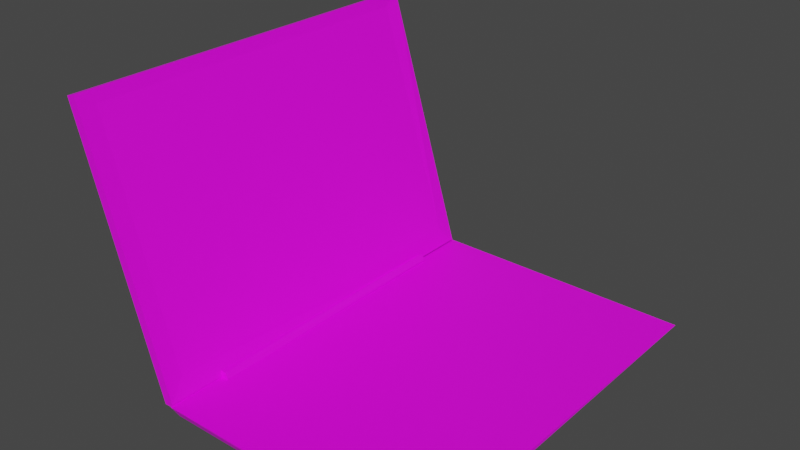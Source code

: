 # Source: laptop.blend  (saved by Blender 2.83.18; exported with 4.5.12 LTS)
import bpy
from mathutils import Matrix  # noqa: F401  (used for matrix-valued properties, if any)

bpy.ops.wm.read_factory_settings(use_empty=True)
scene = bpy.context.scene
scene.name = 'Scene'

# ---- collections
col_collection = bpy.data.collections.new('Collection'); scene.collection.children.link(col_collection)

# ---- images (referenced by path relative to the original .blend; pixels are not part of the script)
import os
ASSET_DIR = os.environ.get("B2B_ASSET_DIR", "")  # directory of the original .blend (textures are referenced by path, not embedded)
HERE = os.path.dirname(os.path.abspath(__file__))  # packed textures are extracted next to this script under _unpacked/

def load_image(name, relpath, width, height, colorspace="sRGB"):
    """Load a texture the original file referenced (path relative to the .blend, or extracted next to this script)."""
    p = next((c for c in (os.path.join(HERE, relpath), os.path.join(ASSET_DIR, relpath)) if relpath and os.path.exists(c)), "")
    if p:
        img = bpy.data.images.load(p, check_existing=True)
        img.name = name
    else:  # same state as the original file: an image datablock whose file is absent (Cycles renders it pink)
        img = bpy.data.images.new(name, width, height)
        img.source = "FILE"
        img.filepath = "//" + (relpath or name)
    img.colorspace_settings.name = colorspace
    return img
img_material_001_base_color = load_image('Material.001 Base Color', 'laptop_texture.png', 1024, 1024, 'sRGB')

# ---- materials (node trees are filled in below, after node groups)
mat_material_001 = bpy.data.materials.new('Material.001')
mat_material_001.use_transparent_shadow = False

# ---- material node trees
mat_material_001.use_nodes = True; mat_material_001.node_tree.nodes.clear()
_N = mat_material_001.node_tree.nodes; _L = mat_material_001.node_tree.links
n0 = _N.new('ShaderNodeBsdfPrincipled'); n0.name = 'Principled BSDF'; n0.location = (10, 300)
n0.distribution = 'GGX'
n0.subsurface_method = 'BURLEY'
n0.inputs[3].default_value = 1.45
n0.inputs[27].default_value = (0.0, 0.0, 0.0, 1.0)
n0.inputs[28].default_value = 1.0
n1 = _N.new('ShaderNodeOutputMaterial'); n1.name = 'Material Output'; n1.location = (300, 300)
n2 = _N.new('ShaderNodeTexImage'); n2.name = 'Image Texture'; n2.location = (-280, 275)
n2.image = img_material_001_base_color
_L.new(n0.outputs[0], n1.inputs[0])
_L.new(n2.outputs[0], n0.inputs[0])
n1.is_active_output = True

# ---- world
world_world = bpy.data.worlds.new('World'); scene.world = world_world
world_world.use_nodes = True; world_world.node_tree.nodes.clear()
_N = world_world.node_tree.nodes; _L = world_world.node_tree.links
n0 = _N.new('ShaderNodeOutputWorld'); n0.name = 'World Output'; n0.location = (300, 300)
n1 = _N.new('ShaderNodeBackground'); n1.name = 'Background'; n1.location = (10, 300)
n1.inputs[0].default_value = (0.05088, 0.05088, 0.05088, 1.0)
_L.new(n1.outputs[0], n0.inputs[0])
n0.is_active_output = True
world_world.color = (0.05088, 0.05088, 0.05088)
world_world.use_sun_shadow = False
world_world.sun_shadow_jitter_overblur = 0.0

# ---- meshes
me_cube_003 = bpy.data.meshes.new('Cube.003')
me_cube_003.from_pydata([(-3.135, 0.06755, -3.16), (-3.135, 0.06755, 3.279), (-3.112, 0.06028, -3.16), (-3.112, 0.06028, 3.279), (-3.087, 0.05779, -3.16), (-3.087, 0.05779, 3.279), (-3.157, 0.07934, 3.279), (-3.157, 0.07934, -3.16), (-3.177, 0.09518, 3.279), (-3.177, 0.09518, -3.16), (-3.192, 0.1145, 3.279), (-3.192, 0.1145, -3.16), (-3.204, 0.1365, 3.279), (-3.204, 0.1365, -3.16), (-3.211, 0.1603, 3.279), (-3.211, 0.1603, -3.16), (-3.214, 0.1851, 3.279), (-3.214, 0.1851, -3.16), (-3.211, 0.2099, 3.279), (-3.211, 0.2099, -3.16), (-3.204, 0.2337, 3.279), (-3.204, 0.2337, -3.16), (-3.192, 0.2557, 3.279), (-3.192, 0.2557, -3.16), (-3.176, 0.2749, 3.279), (-3.176, 0.2749, -3.16), (-3.157, 0.2907, 3.279), (-3.157, 0.2907, -3.16), (-3.135, 0.3024, 3.279), (-3.135, 0.3024, -3.16), (-3.111, 0.3095, 3.279), (-3.111, 0.3095, -3.16), (-3.086, 0.3119, 3.279), (-3.086, 0.3119, -3.16), (-3.061, 0.3094, 3.279), (-3.061, 0.3094, -3.16), (-3.038, 0.3022, 3.279), (-3.038, 0.3022, -3.16), (-3.016, 0.2904, 3.279), (-3.016, 0.2904, -3.16), (-2.996, 0.2745, 3.279), (-2.996, 0.2745, -3.16), (-2.981, 0.2552, 3.279), (-2.981, 0.2552, -3.16), (-2.969, 0.2333, 3.279), (-2.969, 0.2333, -3.16), (-2.962, 0.2094, 3.279), (-2.962, 0.2094, -3.16), (-2.959, 0.1846, 3.279), (-2.959, 0.1846, -3.16), (-2.962, 0.1598, 3.279), (-2.962, 0.1598, -3.16), (-2.969, 0.136, 3.279), (-2.969, 0.136, -3.16), (-2.981, 0.1141, 3.279), (-2.981, 0.1141, -3.16), (-2.997, 0.09483, 3.279), (-2.997, 0.09483, -3.16), (-3.016, 0.07906, 3.279), (-3.016, 0.07906, -3.16), (-3.038, 0.06736, 3.279), (-3.038, 0.06736, -3.16), (-3.062, 0.06018, 3.279), (-3.062, 0.06018, -3.16), (-3.106, 0.06036, 4.61), (-3.13, 0.1862, 4.61), (-3.106, 0.06036, -4.469), (-3.13, 0.1862, -4.469), (3.055, 0.06036, 4.61), (3.055, 0.1862, 4.61), (3.055, 0.06036, -4.469), (3.055, 0.1862, -4.469), (-3.066, -0.07596, 4.525), (-3.066, -0.07596, -4.383), (2.903, -0.07596, 4.525), (2.903, -0.07596, -4.383), (-2.597, -0.1401, 4.304), (-2.597, -0.1401, -4.163), (2.47, -0.1401, 4.304), (2.47, -0.1401, -4.163), (-3.304, 0.1338, 4.607), (-5.19, 6.149, 4.607), (-3.304, 0.1338, -4.476), (-5.19, 6.149, -4.476), (-3.098, 0.1985, 4.607), (-4.984, 6.214, 4.607), (-3.098, 0.1985, -4.476), (-4.984, 6.214, -4.476), (-3.13, 0.139, -4.476), (-3.13, 0.139, 4.607), (-3.134, 0.1873, 4.607), (-3.134, 0.1873, -4.476), (-3.118, 0.1428, -4.476), (-3.118, 0.1428, 4.607), (-4.9, 5.946, -4.061), (-3.231, 0.6222, -4.061), (-4.9, 5.946, 4.192), (-3.231, 0.6222, 4.192), (-4.952, 5.93, -4.061), (-3.283, 0.6058, -4.061), (-4.952, 5.93, 4.192), (-3.283, 0.6058, 4.192)], [], [(3, 1, 0, 2), (5, 3, 2, 4), (1, 6, 7, 0), (6, 8, 9, 7), (8, 10, 11, 9), (10, 12, 13, 11), (12, 14, 15, 13), (14, 16, 17, 15), (16, 18, 19, 17), (18, 20, 21, 19), (20, 22, 23, 21), (22, 24, 25, 23), (24, 26, 27, 25), (26, 28, 29, 27), (28, 30, 31, 29), (30, 32, 33, 31), (32, 34, 35, 33), (34, 36, 37, 35), (36, 38, 39, 37), (38, 40, 41, 39), (40, 42, 43, 41), (42, 44, 45, 43), (44, 46, 47, 45), (46, 48, 49, 47), (48, 50, 51, 49), (50, 52, 53, 51), (52, 54, 55, 53), (54, 56, 57, 55), (56, 58, 59, 57), (58, 60, 61, 59), (5, 62, 60, 58, 56, 54, 52, 50, 48, 46, 44, 42, 40, 38, 36, 34, 32, 30, 28, 26, 24, 22, 20, 18, 16, 14, 12, 10, 8, 6, 1, 3), (60, 62, 63, 61), (62, 5, 4, 63), (0, 7, 9, 11, 13, 15, 17, 19, 21, 23, 25, 27, 29, 31, 33, 35, 37, 39, 41, 43, 45, 47, 49, 51, 53, 55, 57, 59, 61, 63, 4, 2), (64, 65, 67, 66), (66, 67, 71, 70), (70, 71, 69, 68), (68, 69, 65, 64), (64, 66, 73, 72), (71, 67, 65, 69), (75, 74, 78, 79), (70, 68, 74, 75), (68, 64, 72, 74), (66, 70, 75, 73), (77, 79, 78, 76), (72, 73, 77, 76), (74, 72, 76, 78), (73, 75, 79, 77), (80, 81, 83, 82), (84, 85, 81, 80, 90), (87, 83, 81, 85), (82, 83, 87, 86, 91), (90, 80, 89, 93), (82, 91, 92, 88), (80, 82, 88, 89), (85, 84, 97, 96), (95, 94, 98, 99), (86, 87, 94, 95), (84, 86, 95, 97), (87, 85, 96, 94), (99, 98, 100, 101), (97, 95, 99, 101), (94, 96, 100, 98), (96, 97, 101, 100), (90, 91, 86, 84)])
_uv = me_cube_003.uv_layers.new(name='UVMap')
_uv.uv.foreach_set('vector', [0.152, 0.7011, 0.1473, 0.7011, 0.1473, 0.9712, 0.152, 0.9711, 0.1567, 0.7011, 0.152, 0.7011, 0.152, 0.9711, 0.1567, 0.9711, 0.1473, 0.7011, 0.1426, 0.7012, 0.1426, 0.9712, 0.1473, 0.9712, 0.1426, 0.7012, 0.1379, 0.7012, 0.1379, 0.9712, 0.1426, 0.9712, 0.1379, 0.7012, 0.1331, 0.7011, 0.1331, 0.9712, 0.1379, 0.9712, 0.2846, 0.7009, 0.2799, 0.7009, 0.2799, 0.9709, 0.2846, 0.9708, 0.2799, 0.7009, 0.2752, 0.701, 0.2752, 0.9709, 0.2799, 0.9709, 0.2752, 0.701, 0.2705, 0.701, 0.2705, 0.971, 0.2752, 0.9709, 0.2705, 0.701, 0.2658, 0.701, 0.2658, 0.971, 0.2705, 0.971, 0.2658, 0.701, 0.2611, 0.7011, 0.2611, 0.971, 0.2658, 0.971, 0.2611, 0.7011, 0.2564, 0.701, 0.2564, 0.971, 0.2611, 0.971, 0.2564, 0.701, 0.2516, 0.701, 0.2516, 0.971, 0.2564, 0.971, 0.2516, 0.701, 0.2469, 0.701, 0.2469, 0.971, 0.2516, 0.971, 0.2469, 0.701, 0.2422, 0.701, 0.2422, 0.971, 0.2469, 0.971, 0.2422, 0.701, 0.2375, 0.7009, 0.2375, 0.971, 0.2422, 0.971, 0.2375, 0.7009, 0.2328, 0.701, 0.2328, 0.971, 0.2375, 0.971, 0.2328, 0.701, 0.2281, 0.701, 0.2281, 0.9711, 0.2328, 0.971, 0.2281, 0.701, 0.2234, 0.7011, 0.2234, 0.9711, 0.2281, 0.9711, 0.2234, 0.7011, 0.2187, 0.7011, 0.2187, 0.9711, 0.2234, 0.9711, 0.2187, 0.7011, 0.2139, 0.701, 0.2139, 0.9711, 0.2187, 0.9711, 0.2132, 0.7009, 0.2085, 0.701, 0.2085, 0.9709, 0.2132, 0.9708, 0.2085, 0.701, 0.2038, 0.7009, 0.2038, 0.9708, 0.2085, 0.9709, 0.2038, 0.7009, 0.1991, 0.7009, 0.1991, 0.9709, 0.2038, 0.9708, 0.1991, 0.7009, 0.1944, 0.701, 0.1944, 0.9709, 0.1991, 0.9709, 0.1944, 0.701, 0.1897, 0.7009, 0.1897, 0.9709, 0.1944, 0.9709, 0.1897, 0.7009, 0.185, 0.7009, 0.185, 0.9709, 0.1897, 0.9709, 0.185, 0.7009, 0.1803, 0.701, 0.1803, 0.971, 0.185, 0.9709, 0.1803, 0.701, 0.1756, 0.7009, 0.1756, 0.9709, 0.1803, 0.971, 0.1756, 0.7009, 0.1708, 0.7009, 0.1708, 0.971, 0.1756, 0.9709, 0.1708, 0.7009, 0.1661, 0.701, 0.1661, 0.971, 0.1708, 0.971, 0.3079, 0.7092, 0.3083, 0.7081, 0.3085, 0.7071, 0.3085, 0.7059, 0.3083, 0.7049, 0.3079, 0.7038, 0.3073, 0.7029, 0.3065, 0.7021, 0.3056, 0.7015, 0.3045, 0.7011, 0.3034, 0.7009, 0.3023, 0.7009, 0.3013, 0.7011, 0.3002, 0.7015, 0.2993, 0.7021, 0.2985, 0.7029, 0.2979, 0.7038, 0.2975, 0.7049, 0.2973, 0.7059, 0.2973, 0.7071, 0.2975, 0.7081, 0.2979, 0.7092, 0.2985, 0.7101, 0.2993, 0.7109, 0.3002, 0.7115, 0.3013, 0.7119, 0.3023, 0.7121, 0.3034, 0.7121, 0.3045, 0.7119, 0.3056, 0.7115, 0.3065, 0.7109, 0.3073, 0.7101, 0.1661, 0.701, 0.1614, 0.701, 0.1614, 0.971, 0.1661, 0.971, 0.1614, 0.701, 0.1567, 0.7011, 0.1567, 0.9711, 0.1614, 0.971, 0.2915, 0.7009, 0.2904, 0.7009, 0.2893, 0.7011, 0.2883, 0.7015, 0.2874, 0.7021, 0.2866, 0.7029, 0.286, 0.7038, 0.2855, 0.7049, 0.2853, 0.7059, 0.2853, 0.7071, 0.2855, 0.7081, 0.286, 0.7092, 0.2866, 0.7101, 0.2874, 0.7109, 0.2883, 0.7115, 0.2893, 0.7119, 0.2904, 0.7121, 0.2915, 0.7121, 0.2926, 0.7119, 0.2936, 0.7115, 0.2945, 0.7109, 0.2953, 0.7101, 0.2959, 0.7092, 0.2964, 0.7081, 0.2966, 0.7071, 0.2966, 0.7059, 0.2964, 0.7049, 0.2959, 0.7038, 0.2953, 0.7029, 0.2945, 0.7021, 0.2936, 0.7015, 0.2926, 0.7011, 0.5963, 0.006983, 0.5963, 0.0001093, 0.9901, 0.0001123, 0.9901, 0.006986, 0.9941, 0.01216, 0.9999, 0.0111, 0.9999, 0.294, 0.9941, 0.294, 0.9901, 0.2966, 0.9901, 0.3035, 0.5965, 0.3035, 0.5965, 0.2966, 0.5925, 0.294, 0.5867, 0.294, 0.5867, 0.0111, 0.5925, 0.01216, 0.5963, 0.006983, 0.9901, 0.006986, 0.9864, 0.01379, 0.6002, 0.01379, 0.9901, 0.3035, 0.9901, 0.5864, 0.5965, 0.5864, 0.5965, 0.3035, 0.9864, 0.2873, 0.6002, 0.2873, 0.6097, 0.2673, 0.9769, 0.2673, 0.9901, 0.2966, 0.5965, 0.2966, 0.6002, 0.2873, 0.9864, 0.2873, 0.5925, 0.294, 0.5925, 0.01216, 0.5997, 0.01399, 0.5997, 0.2871, 0.9941, 0.01216, 0.9941, 0.294, 0.9869, 0.2871, 0.9869, 0.01399, 0.9769, 0.03546, 0.9769, 0.2673, 0.6097, 0.2673, 0.6097, 0.03546, 0.6002, 0.01379, 0.9864, 0.01379, 0.9769, 0.03546, 0.6097, 0.03546, 0.5997, 0.2871, 0.5997, 0.01399, 0.6097, 0.03546, 0.6097, 0.2673, 0.9869, 0.01399, 0.9869, 0.2871, 0.9769, 0.2673, 0.9769, 0.03546, 0.09116, 0.5869, 0.09116, 0.2919, 0.5048, 0.2919, 0.5048, 0.5869, 0.08087, 0.5868, 0.08602, 0.2919, 0.09116, 0.2919, 0.09116, 0.5869, 0.08602, 0.5869, 0.5048, 0.2847, 0.5048, 0.2919, 0.09116, 0.2919, 0.0912, 0.2847, 0.5048, 0.5869, 0.5048, 0.2919, 0.5099, 0.2919, 0.515, 0.5868, 0.5099, 0.5869, 0.08602, 0.5869, 0.09116, 0.5869, 0.08797, 0.5957, 0.08562, 0.5956, 0.5048, 0.5869, 0.5099, 0.5869, 0.5103, 0.5956, 0.5079, 0.5957, 0.09116, 0.5869, 0.5048, 0.5869, 0.5048, 0.5942, 0.09121, 0.5942, 0.0912, 0.2847, 0.08723, 0.006397, 0.1041, 0.02071, 0.1112, 0.2733, 0.4827, 0.02698, 0.4865, 0.2724, 0.481, 0.2675, 0.4782, 0.033, 0.5067, 0.00868, 0.5048, 0.2847, 0.4865, 0.2724, 0.487, 0.02181, 0.08723, 0.006397, 0.5067, 0.00868, 0.487, 0.02181, 0.1041, 0.02071, 0.5048, 0.2847, 0.0912, 0.2847, 0.1112, 0.2733, 0.4865, 0.2724, 0.4716, 0.04121, 0.481, 0.2675, 0.1181, 0.2654, 0.1199, 0.04036, 0.1081, 0.02686, 0.4827, 0.02698, 0.4782, 0.033, 0.1141, 0.03371, 0.4865, 0.2724, 0.1112, 0.2733, 0.1181, 0.2654, 0.481, 0.2675, 0.1112, 0.2733, 0.1081, 0.02686, 0.1141, 0.03371, 0.1181, 0.2654, 0.08602, 0.5869, 0.5099, 0.5869, 0.515, 0.5868, 0.08723, 0.006397])
me_cube_003.materials.append(mat_material_001)
me_cube_003.use_remesh_fix_poles = True
me_cube_003.use_remesh_preserve_attributes = False
me_cube_003.use_mirror_vertex_groups = False
me_cube_003.use_paint_bone_selection = False
me_cube_003.use_paint_mask_vertex = True
me_cube_003.update()

# ---- objects
ob_keyboard = bpy.data.objects.new('keyboard', me_cube_003)

# ---- transforms, parenting, visibility, modifiers, constraints
ob_keyboard.location = (0.0, 0.0, 0.0)
ob_keyboard.rotation_euler = (1.571, -0.0, 0.0)
ob_keyboard.lineart.crease_threshold = 0.0
_vg = ob_keyboard.vertex_groups.new(name='keyboard')
_vg = ob_keyboard.vertex_groups.new(name='screen')
_vg = ob_keyboard.vertex_groups.new(name='Bone.002')
_vg = ob_keyboard.vertex_groups.new(name='Bone.003')
_m = ob_keyboard.modifiers.new('Decimate', 'DECIMATE')
_m.ratio = 0.3

# ---- collection membership
scene.collection.objects.link(ob_keyboard)

# ---- scene / render settings (as saved in the file)
scene.frame_start = 1; scene.frame_end = 250; scene.frame_set(1)
scene.render.engine = 'BLENDER_EEVEE_NEXT'
scene.cycles.use_denoising = False
scene.cycles.samples = 128
scene.cycles.sampling_pattern = 'TABULATED_SOBOL'
scene.cycles.use_adaptive_sampling = False
scene.cycles.use_light_tree = False
scene.view_settings.view_transform = 'Filmic'
bpy.context.view_layer.update()

# ---- added for rendering (the .blend has no active camera and no usable light): camera, sun
cam_auto = bpy.data.cameras.new('AutoCamera')
cam_auto.lens = 50.0
cam_auto.sensor_width = 36.0
cam_auto.clip_end = 1000.0
ob_auto_camera = bpy.data.objects.new('AutoCamera', cam_auto)
scene.collection.objects.link(ob_auto_camera)
ob_auto_camera.location = (11.7294, -15.4192, 13.2907)
ob_auto_camera.rotation_euler = (1.09748, -7.21219e-08, 0.694738)
scene.camera = ob_auto_camera
light_auto_sun = bpy.data.lights.new('AutoSun', 'SUN')
light_auto_sun.energy = 3.0
light_auto_sun.angle = 0.0523599
ob_auto_sun = bpy.data.objects.new('AutoSun', light_auto_sun)
scene.collection.objects.link(ob_auto_sun)
ob_auto_sun.rotation_euler = (0.872665, 0.174533, 0.523599)
bpy.context.view_layer.update()
